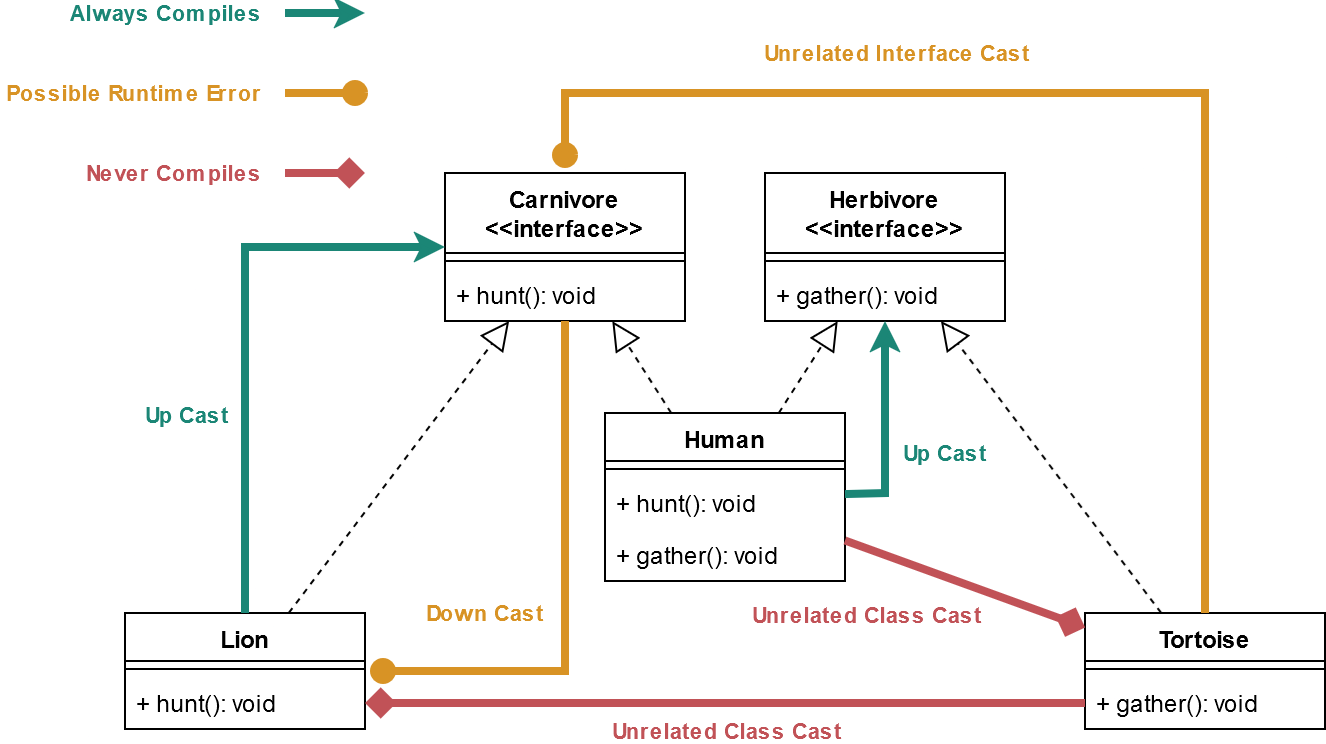

The diagram above was exported from draw.io. Its source (the exported page's mxGraphModel, read from the mxfile embedded in the PNG):
<mxGraphModel dx="1050" dy="702" grid="1" gridSize="10" guides="1" tooltips="1" connect="1" arrows="1" fold="1" page="1" pageScale="1" pageWidth="850" pageHeight="1100" math="0" shadow="0">
  <root>
    <mxCell id="0" />
    <mxCell id="1" parent="0" />
    <mxCell id="2" value="Carnivore&lt;br&gt;&amp;lt;&amp;lt;interface&amp;gt;&amp;gt;" style="swimlane;fontStyle=1;align=center;verticalAlign=top;childLayout=stackLayout;horizontal=1;startSize=40;horizontalStack=0;resizeParent=1;resizeParentMax=0;resizeLast=0;collapsible=1;marginBottom=0;whiteSpace=wrap;html=1;" parent="1" vertex="1">
      <mxGeometry x="240" y="640" width="120" height="74" as="geometry" />
    </mxCell>
    <mxCell id="3" value="" style="line;strokeWidth=1;fillColor=none;align=left;verticalAlign=middle;spacingTop=-1;spacingLeft=3;spacingRight=3;rotatable=0;labelPosition=right;points=[];portConstraint=eastwest;strokeColor=inherit;" parent="2" vertex="1">
      <mxGeometry y="40" width="120" height="8" as="geometry" />
    </mxCell>
    <mxCell id="4" value="+ hunt(): void" style="text;strokeColor=none;fillColor=none;align=left;verticalAlign=top;spacingLeft=4;spacingRight=4;overflow=hidden;rotatable=0;points=[[0,0.5],[1,0.5]];portConstraint=eastwest;whiteSpace=wrap;html=1;" parent="2" vertex="1">
      <mxGeometry y="48" width="120" height="26" as="geometry" />
    </mxCell>
    <mxCell id="5" value="Herbivore&lt;br&gt;&amp;lt;&amp;lt;interface&amp;gt;&amp;gt;" style="swimlane;fontStyle=1;align=center;verticalAlign=top;childLayout=stackLayout;horizontal=1;startSize=40;horizontalStack=0;resizeParent=1;resizeParentMax=0;resizeLast=0;collapsible=1;marginBottom=0;whiteSpace=wrap;html=1;" parent="1" vertex="1">
      <mxGeometry x="400" y="640" width="120" height="74" as="geometry" />
    </mxCell>
    <mxCell id="6" value="" style="line;strokeWidth=1;fillColor=none;align=left;verticalAlign=middle;spacingTop=-1;spacingLeft=3;spacingRight=3;rotatable=0;labelPosition=right;points=[];portConstraint=eastwest;strokeColor=inherit;" parent="5" vertex="1">
      <mxGeometry y="40" width="120" height="8" as="geometry" />
    </mxCell>
    <mxCell id="7" value="+ gather(): void" style="text;strokeColor=none;fillColor=none;align=left;verticalAlign=top;spacingLeft=4;spacingRight=4;overflow=hidden;rotatable=0;points=[[0,0.5],[1,0.5]];portConstraint=eastwest;whiteSpace=wrap;html=1;" parent="5" vertex="1">
      <mxGeometry y="48" width="120" height="26" as="geometry" />
    </mxCell>
    <mxCell id="8" value="Human" style="swimlane;fontStyle=1;align=center;verticalAlign=top;childLayout=stackLayout;horizontal=1;startSize=24;horizontalStack=0;resizeParent=1;resizeParentMax=0;resizeLast=0;collapsible=1;marginBottom=0;whiteSpace=wrap;html=1;" parent="1" vertex="1">
      <mxGeometry x="320" y="760" width="120" height="84" as="geometry" />
    </mxCell>
    <mxCell id="9" value="" style="line;strokeWidth=1;fillColor=none;align=left;verticalAlign=middle;spacingTop=-1;spacingLeft=3;spacingRight=3;rotatable=0;labelPosition=right;points=[];portConstraint=eastwest;strokeColor=inherit;" parent="8" vertex="1">
      <mxGeometry y="24" width="120" height="8" as="geometry" />
    </mxCell>
    <mxCell id="10" value="+ hunt(): void" style="text;strokeColor=none;fillColor=none;align=left;verticalAlign=top;spacingLeft=4;spacingRight=4;overflow=hidden;rotatable=0;points=[[0,0.5],[1,0.5]];portConstraint=eastwest;whiteSpace=wrap;html=1;" parent="8" vertex="1">
      <mxGeometry y="32" width="120" height="26" as="geometry" />
    </mxCell>
    <mxCell id="11" value="+ gather(): void" style="text;strokeColor=none;fillColor=none;align=left;verticalAlign=top;spacingLeft=4;spacingRight=4;overflow=hidden;rotatable=0;points=[[0,0.5],[1,0.5]];portConstraint=eastwest;whiteSpace=wrap;html=1;" parent="8" vertex="1">
      <mxGeometry y="58" width="120" height="26" as="geometry" />
    </mxCell>
    <mxCell id="12" value="Tortoise" style="swimlane;fontStyle=1;align=center;verticalAlign=top;childLayout=stackLayout;horizontal=1;startSize=24;horizontalStack=0;resizeParent=1;resizeParentMax=0;resizeLast=0;collapsible=1;marginBottom=0;whiteSpace=wrap;html=1;" parent="1" vertex="1">
      <mxGeometry x="560" y="860" width="120" height="58" as="geometry" />
    </mxCell>
    <mxCell id="13" value="" style="line;strokeWidth=1;fillColor=none;align=left;verticalAlign=middle;spacingTop=-1;spacingLeft=3;spacingRight=3;rotatable=0;labelPosition=right;points=[];portConstraint=eastwest;strokeColor=inherit;" parent="12" vertex="1">
      <mxGeometry y="24" width="120" height="8" as="geometry" />
    </mxCell>
    <mxCell id="14" value="+ gather(): void" style="text;strokeColor=none;fillColor=none;align=left;verticalAlign=top;spacingLeft=4;spacingRight=4;overflow=hidden;rotatable=0;points=[[0,0.5],[1,0.5]];portConstraint=eastwest;whiteSpace=wrap;html=1;" parent="12" vertex="1">
      <mxGeometry y="32" width="120" height="26" as="geometry" />
    </mxCell>
    <mxCell id="15" value="Lion" style="swimlane;fontStyle=1;align=center;verticalAlign=top;childLayout=stackLayout;horizontal=1;startSize=24;horizontalStack=0;resizeParent=1;resizeParentMax=0;resizeLast=0;collapsible=1;marginBottom=0;whiteSpace=wrap;html=1;" parent="1" vertex="1">
      <mxGeometry x="80" y="860" width="120" height="58" as="geometry" />
    </mxCell>
    <mxCell id="16" value="" style="line;strokeWidth=1;fillColor=none;align=left;verticalAlign=middle;spacingTop=-1;spacingLeft=3;spacingRight=3;rotatable=0;labelPosition=right;points=[];portConstraint=eastwest;strokeColor=inherit;" parent="15" vertex="1">
      <mxGeometry y="24" width="120" height="8" as="geometry" />
    </mxCell>
    <mxCell id="17" value="+ hunt(): void" style="text;strokeColor=none;fillColor=none;align=left;verticalAlign=top;spacingLeft=4;spacingRight=4;overflow=hidden;rotatable=0;points=[[0,0.5],[1,0.5]];portConstraint=eastwest;whiteSpace=wrap;html=1;" parent="15" vertex="1">
      <mxGeometry y="32" width="120" height="26" as="geometry" />
    </mxCell>
    <mxCell id="18" value="" style="endArrow=block;dashed=1;endFill=0;endSize=12;html=1;rounded=0;" parent="1" source="8" target="5" edge="1">
      <mxGeometry width="160" relative="1" as="geometry">
        <mxPoint x="420" y="780" as="sourcePoint" />
        <mxPoint x="580" y="780" as="targetPoint" />
      </mxGeometry>
    </mxCell>
    <mxCell id="19" value="" style="endArrow=block;dashed=1;endFill=0;endSize=12;html=1;rounded=0;" parent="1" source="8" target="2" edge="1">
      <mxGeometry width="160" relative="1" as="geometry">
        <mxPoint x="417" y="770" as="sourcePoint" />
        <mxPoint x="446" y="724" as="targetPoint" />
      </mxGeometry>
    </mxCell>
    <mxCell id="20" value="" style="endArrow=block;dashed=1;endFill=0;endSize=12;html=1;rounded=0;" parent="1" source="15" target="2" edge="1">
      <mxGeometry width="160" relative="1" as="geometry">
        <mxPoint x="363" y="770" as="sourcePoint" />
        <mxPoint x="334" y="724" as="targetPoint" />
      </mxGeometry>
    </mxCell>
    <mxCell id="21" value="" style="endArrow=block;dashed=1;endFill=0;endSize=12;html=1;rounded=0;" parent="1" source="12" target="5" edge="1">
      <mxGeometry width="160" relative="1" as="geometry">
        <mxPoint x="275" y="890" as="sourcePoint" />
        <mxPoint x="304" y="724" as="targetPoint" />
      </mxGeometry>
    </mxCell>
    <mxCell id="22" value="" style="endArrow=classic;html=1;rounded=0;fontColor=#1B8676;strokeColor=#1B8676;strokeWidth=4;endFill=1;endSize=3;labelBackgroundColor=none;fontFamily=Arial;" parent="1" source="15" target="2" edge="1">
      <mxGeometry width="50" height="50" relative="1" as="geometry">
        <mxPoint x="380" y="800" as="sourcePoint" />
        <mxPoint x="430" y="750" as="targetPoint" />
        <Array as="points">
          <mxPoint x="140" y="677" />
        </Array>
      </mxGeometry>
    </mxCell>
    <mxCell id="23" value="Up Cast" style="edgeLabel;html=1;align=center;verticalAlign=middle;resizable=0;points=[];fontFamily=Arial;fontColor=#1B8676;fontStyle=1" parent="22" vertex="1" connectable="0">
      <mxGeometry x="-0.4417" y="2" relative="1" as="geometry">
        <mxPoint x="-28" y="-21" as="offset" />
      </mxGeometry>
    </mxCell>
    <mxCell id="24" value="&lt;div align=&quot;center&quot;&gt;&lt;font&gt;&lt;b&gt;Unrelated Interface Cast&lt;/b&gt;&lt;/font&gt;&lt;br&gt;&lt;/div&gt;" style="endArrow=oval;html=1;rounded=0;fontColor=#D89325;strokeColor=#D89325;strokeWidth=4;align=center;endFill=1;targetPerimeterSpacing=9;endSize=9;labelBackgroundColor=none;fontFamily=Arial;" parent="1" source="12" target="2" edge="1">
      <mxGeometry x="0.3545" y="-20" width="50" height="50" relative="1" as="geometry">
        <mxPoint x="150" y="870" as="sourcePoint" />
        <mxPoint x="250" y="687" as="targetPoint" />
        <Array as="points">
          <mxPoint x="620" y="600" />
          <mxPoint x="300" y="600" />
        </Array>
        <mxPoint as="offset" />
      </mxGeometry>
    </mxCell>
    <mxCell id="25" value="" style="endArrow=diamond;html=1;rounded=0;fontColor=#C15257;strokeColor=#C15257;strokeWidth=4;exitX=0;exitY=0.5;exitDx=0;exitDy=0;entryX=1;entryY=0.5;entryDx=0;entryDy=0;endFill=1;labelBackgroundColor=none;fontFamily=Arial;" parent="1" source="14" target="17" edge="1">
      <mxGeometry width="50" height="50" relative="1" as="geometry">
        <mxPoint x="630" y="870" as="sourcePoint" />
        <mxPoint x="310" y="650" as="targetPoint" />
        <Array as="points" />
      </mxGeometry>
    </mxCell>
    <mxCell id="26" value="&lt;font&gt;&lt;b&gt;Unrelated Class Cast&lt;/b&gt;&lt;/font&gt;" style="edgeLabel;html=1;align=center;verticalAlign=middle;resizable=0;points=[];fontFamily=Arial;fontColor=#C15257;labelBackgroundColor=none;" parent="25" vertex="1" connectable="0">
      <mxGeometry x="-0.3792" y="2" relative="1" as="geometry">
        <mxPoint x="-68" y="11" as="offset" />
      </mxGeometry>
    </mxCell>
    <mxCell id="27" value="" style="endArrow=diamond;html=1;rounded=0;fontColor=#C15257;strokeColor=#C15257;strokeWidth=4;endFill=1;labelBackgroundColor=none;fontFamily=Arial;" parent="1" source="8" target="12" edge="1">
      <mxGeometry width="50" height="50" relative="1" as="geometry">
        <mxPoint x="570" y="899" as="sourcePoint" />
        <mxPoint x="210" y="899" as="targetPoint" />
        <Array as="points" />
      </mxGeometry>
    </mxCell>
    <mxCell id="28" value="&lt;b&gt;&lt;font&gt;Unrelated Class Cast&lt;/font&gt;&lt;font&gt;&lt;br&gt;&lt;/font&gt;&lt;/b&gt;" style="edgeLabel;html=1;align=center;verticalAlign=middle;resizable=0;points=[];fontColor=#C15257;labelBackgroundColor=none;fontFamily=Arial;" parent="27" vertex="1" connectable="0">
      <mxGeometry x="-0.129" y="-4" relative="1" as="geometry">
        <mxPoint x="-41" y="14" as="offset" />
      </mxGeometry>
    </mxCell>
    <mxCell id="29" value="Up Cast" style="endArrow=classic;html=1;rounded=0;fontColor=#1B8676;strokeColor=#1B8676;strokeWidth=4;fontFamily=Arial;fontStyle=1;endFill=1;endSize=3;labelBackgroundColor=none;" parent="1" source="8" target="5" edge="1">
      <mxGeometry x="-0.2452" y="-30" width="50" height="50" relative="1" as="geometry">
        <mxPoint x="150" y="870" as="sourcePoint" />
        <mxPoint x="250" y="687" as="targetPoint" />
        <Array as="points">
          <mxPoint x="460" y="800" />
        </Array>
        <mxPoint as="offset" />
      </mxGeometry>
    </mxCell>
    <mxCell id="30" value="&lt;b&gt;&lt;font&gt;Down Cast&lt;/font&gt;&lt;font&gt;&lt;br&gt;&lt;/font&gt;&lt;/b&gt;" style="endArrow=oval;html=1;rounded=0;fontColor=#D89325;strokeColor=#D89325;strokeWidth=4;endFill=1;targetPerimeterSpacing=9;endSize=9;labelBackgroundColor=none;fontFamily=Arial;" parent="1" source="2" target="15" edge="1">
      <mxGeometry x="0.6165" y="-29" width="50" height="50" relative="1" as="geometry">
        <mxPoint x="450" y="811" as="sourcePoint" />
        <mxPoint x="200" y="880" as="targetPoint" />
        <Array as="points">
          <mxPoint x="300" y="889" />
        </Array>
        <mxPoint as="offset" />
      </mxGeometry>
    </mxCell>
    <mxCell id="31" value="&lt;div align=&quot;right&quot;&gt;&lt;b&gt;&lt;font&gt;Always Compiles&lt;/font&gt;&lt;/b&gt;&lt;br&gt;&lt;/div&gt;" style="endArrow=classic;html=1;rounded=0;fontColor=#1B8676;strokeColor=#1B8676;strokeWidth=4;align=right;endFill=1;endSize=3;labelBackgroundColor=none;fontFamily=Arial;" parent="1" edge="1">
      <mxGeometry x="-1" y="-10" width="50" height="50" relative="1" as="geometry">
        <mxPoint x="160" y="560" as="sourcePoint" />
        <mxPoint x="200" y="560" as="targetPoint" />
        <Array as="points" />
        <mxPoint x="-10" y="-10" as="offset" />
      </mxGeometry>
    </mxCell>
    <mxCell id="32" value="&lt;div align=&quot;right&quot;&gt;&lt;b&gt;&lt;font&gt;Possible Runtime Error&lt;/font&gt;&lt;/b&gt;&lt;br&gt;&lt;/div&gt;" style="endArrow=oval;html=1;rounded=0;fontColor=#D89325;strokeColor=#D89325;strokeWidth=4;align=right;endFill=1;endSize=9;targetPerimeterSpacing=6;labelBackgroundColor=none;fontFamily=Arial;" parent="1" edge="1">
      <mxGeometry x="-1" y="-10" width="50" height="50" relative="1" as="geometry">
        <mxPoint x="160" y="600" as="sourcePoint" />
        <mxPoint x="195" y="600" as="targetPoint" />
        <Array as="points" />
        <mxPoint x="-10" y="-10" as="offset" />
      </mxGeometry>
    </mxCell>
    <mxCell id="33" value="&lt;div align=&quot;right&quot;&gt;&lt;b&gt;&lt;font&gt;Never Compiles&lt;/font&gt;&lt;/b&gt;&lt;br&gt;&lt;/div&gt;" style="endArrow=diamond;html=1;rounded=0;fontColor=#C15257;strokeColor=#C15257;strokeWidth=4;align=right;endFill=1;labelBackgroundColor=none;fontFamily=Arial;" parent="1" edge="1">
      <mxGeometry x="-1" y="-10" width="50" height="50" relative="1" as="geometry">
        <mxPoint x="160" y="640" as="sourcePoint" />
        <mxPoint x="200" y="640" as="targetPoint" />
        <Array as="points" />
        <mxPoint x="-10" y="-10" as="offset" />
      </mxGeometry>
    </mxCell>
  </root>
</mxGraphModel>